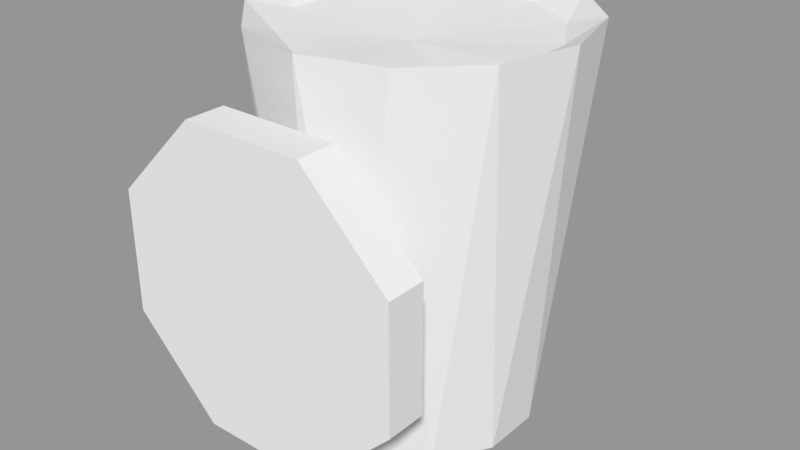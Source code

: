 # Source: thruster.blend  (saved by Blender 2.79.0; exported with 4.5.12 LTS)
import bpy
from mathutils import Matrix  # noqa: F401  (used for matrix-valued properties, if any)

bpy.ops.wm.read_factory_settings(use_empty=True)
scene = bpy.context.scene
scene.name = 'Scene'

# ---- collections
col_collection_1 = bpy.data.collections.new('Collection 1'); scene.collection.children.link(col_collection_1)

# ---- meshes
me_small = bpy.data.meshes.new('small')
me_small.from_pydata([(0.1531, -0.5, 0.3696), (0.1531, -0.4, 0.3696), (-0.1531, -0.5, 0.3696), (-0.1531, -0.4, 0.3696), (-0.3696, -0.5, 0.1531), (-0.3696, -0.4, 0.1531), (-0.3696, -0.5, -0.1531), (-0.3696, -0.4, -0.1531), (-0.1531, -0.5, -0.3696), (-0.1531, -0.4, -0.3696), (0.1531, -0.5, -0.3696), (0.1531, -0.4, -0.3696), (0.3696, -0.5, -0.1531), (0.3696, -0.4, -0.1531), (0.3696, -0.5, 0.1531), (0.3696, -0.4, 0.1531), (-0.07765, 0.3398, -0.5), (0.07765, 0.3398, -0.5), (0.2121, 0.2621, -0.5), (0.2898, 0.1276, -0.5), (0.2898, -0.02765, -0.5), (0.2121, -0.1621, -0.5), (0.07765, -0.2398, -0.5), (-0.07765, -0.2398, -0.5), (-0.2121, -0.1621, -0.5), (-0.2898, -0.02765, -0.5), (-0.2898, 0.1276, -0.5), (-0.2121, 0.2621, -0.5), (4.47e-08, 0.45, 0.5), (0.2, 0.3964, 0.5), (0.3464, 0.25, 0.5), (0.4, 0.05, 0.5), (0.3464, -0.15, 0.5), (0.2, -0.2964, 0.5), (1.043e-07, -0.35, 0.5), (-0.2, -0.2964, 0.5), (-0.3464, -0.15, 0.5), (-0.4, 0.05, 0.5), (-0.3464, 0.25, 0.5), (-0.2, 0.3964, 0.5), (-2.98e-08, 1.639e-07, -0.3), (3.725e-08, 1.639e-07, 0.44), (-0.08412, 0.3639, 0.4612), (0.08412, 0.3639, 0.4612), (0.2298, 0.2798, 0.4612), (0.3139, 0.1341, 0.4612), (0.3139, -0.03412, 0.4612), (0.2298, -0.1798, 0.4462), (0.08412, -0.2639, 0.4612), (-0.08412, -0.2639, 0.4612), (-0.2298, -0.1798, 0.4612), (-0.3139, -0.03412, 0.4612), (-0.3139, 0.1341, 0.4612), (-0.2298, 0.2798, 0.4612), (-1.252e-06, -0.2517, 0.181), (0.1286, -0.2465, 0.128), (0.1819, -0.234, -1.418e-06), (0.1286, -0.2214, -0.128), (1.214e-06, -0.2162, -0.181), (-0.1286, -0.2214, -0.128), (-0.1819, -0.2339, 6.678e-07), (-0.1286, -0.2465, 0.128)], [], [(22, 23, 40), (40, 21, 22), (0, 1, 3, 2), (2, 3, 5, 4), (4, 5, 7, 6), (6, 7, 9, 8), (8, 9, 11, 10), (10, 11, 13, 12), (3, 5, 7, 9, 11, 13, 15, 1), (12, 13, 15, 14), (14, 15, 1, 0), (0, 2, 4, 6, 8, 10, 12, 14), (19, 20, 40), (19, 40, 18), (39, 28, 16), (27, 39, 16), (16, 28, 17), (20, 21, 40), (17, 29, 18), (18, 30, 19), (19, 31, 20), (20, 32, 21), (21, 33, 22), (22, 34, 23), (23, 35, 24), (24, 36, 25), (25, 37, 26), (26, 38, 27), (27, 38, 39), (38, 26, 37), (37, 25, 36), (36, 24, 35), (29, 17, 28), (30, 18, 29), (31, 19, 30), (32, 20, 31), (33, 21, 32), (34, 22, 33), (35, 23, 34), (17, 18, 40), (16, 17, 40), (16, 40, 27), (26, 27, 40), (25, 26, 40), (25, 40, 24), (24, 40, 23), (50, 51, 36), (49, 50, 35), (52, 53, 38), (39, 53, 42), (28, 42, 43), (43, 44, 29), (30, 44, 45), (31, 45, 46), (46, 47, 32), (47, 48, 33), (48, 49, 34), (51, 52, 37), (48, 41, 49), (35, 50, 36), (36, 51, 37), (37, 52, 38), (39, 38, 53), (28, 39, 42), (28, 43, 29), (30, 29, 44), (31, 30, 45), (31, 46, 32), (32, 47, 33), (33, 48, 34), (34, 49, 35), (47, 41, 48), (46, 41, 47), (45, 41, 46), (44, 41, 45), (43, 41, 44), (42, 41, 43), (53, 41, 42), (52, 41, 53), (51, 41, 52), (50, 41, 51), (49, 41, 50), (54, 61, 60, 59, 58, 57, 56, 55), (61, 3, 5), (61, 5, 60), (59, 60, 7), (60, 5, 7), (59, 7, 9), (59, 9, 58), (58, 9, 11), (58, 11, 57), (57, 11, 13), (57, 13, 56), (56, 13, 15), (56, 15, 55), (55, 15, 1), (55, 1, 54), (54, 1, 3), (54, 3, 61)])
me_small.use_remesh_preserve_volume = False
me_small.use_remesh_preserve_attributes = False
me_small.use_mirror_vertex_groups = False
me_small.update()

# ---- objects
ob_small = bpy.data.objects.new('small', me_small)

# ---- transforms, parenting, visibility, modifiers, constraints
ob_small.location = (0.0, 0.0, 0.0)
ob_small.lineart.crease_threshold = 0.0

# ---- collection membership
col_collection_1.objects.link(ob_small)

# ---- scene / render settings (as saved in the file)
scene.frame_start = 1; scene.frame_end = 250; scene.frame_set(1)
scene.render.engine = 'BLENDER_EEVEE_NEXT'
scene.render.resolution_percentage = 50
scene.render.dither_intensity = 0.0
scene.cycles.use_denoising = False
scene.cycles.samples = 128
scene.cycles.sampling_pattern = 'TABULATED_SOBOL'
scene.cycles.use_adaptive_sampling = False
scene.cycles.use_light_tree = False
scene.cycles.blur_glossy = 0.0
scene.cycles.sample_clamp_indirect = 0.0
scene.view_settings.view_transform = 'Standard'
bpy.context.view_layer.update()

# ---- added for rendering (the .blend has no active camera and no usable light): camera, sun + grey world if the file has none
cam_auto = bpy.data.cameras.new('AutoCamera')
cam_auto.lens = 50.0
cam_auto.sensor_width = 36.0
cam_auto.clip_end = 1000.0
ob_auto_camera = bpy.data.objects.new('AutoCamera', cam_auto)
scene.collection.objects.link(ob_auto_camera)
ob_auto_camera.location = (1.47529, -1.79535, 1.18023)
ob_auto_camera.rotation_euler = (1.09748, -7.21219e-08, 0.694738)
scene.camera = ob_auto_camera
light_auto_sun = bpy.data.lights.new('AutoSun', 'SUN')
light_auto_sun.energy = 3.0
light_auto_sun.angle = 0.0523599
ob_auto_sun = bpy.data.objects.new('AutoSun', light_auto_sun)
scene.collection.objects.link(ob_auto_sun)
ob_auto_sun.rotation_euler = (0.872665, 0.174533, 0.523599)
if scene.world is None:
    world_auto = bpy.data.worlds.new('AutoWorld')
    world_auto.color = (0.3, 0.3, 0.3)
    scene.world = world_auto
bpy.context.view_layer.update()
